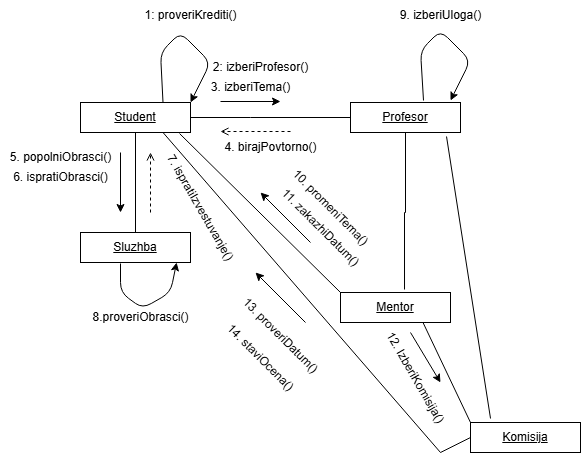

The diagram above was exported from draw.io. Its source (the exported page's mxGraphModel, read from the mxfile embedded in the PNG):
<mxGraphModel dx="1434" dy="1144" grid="0" gridSize="10" guides="1" tooltips="1" connect="1" arrows="1" fold="1" page="0" pageScale="1" pageWidth="850" pageHeight="1100" background="#ffffff" math="0" shadow="0">
  <root>
    <mxCell id="0" />
    <mxCell id="1" parent="0" />
    <mxCell id="eyhWwigsPGY4eZZkfaSD-1" style="edgeStyle=orthogonalEdgeStyle;rounded=0;orthogonalLoop=1;jettySize=auto;html=1;entryX=0.5;entryY=0;entryDx=0;entryDy=0;endArrow=none;startFill=0;" edge="1" parent="1" source="eyhWwigsPGY4eZZkfaSD-2" target="eyhWwigsPGY4eZZkfaSD-12">
      <mxGeometry relative="1" as="geometry" />
    </mxCell>
    <mxCell id="eyhWwigsPGY4eZZkfaSD-2" value="&lt;u&gt;Student&lt;/u&gt;" style="rounded=0;whiteSpace=wrap;html=1;fillStyle=solid;fillColor=none;" vertex="1" parent="1">
      <mxGeometry x="100" y="90" width="110" height="30" as="geometry" />
    </mxCell>
    <mxCell id="eyhWwigsPGY4eZZkfaSD-3" value="" style="endArrow=classic;html=1;rounded=1;curved=0;exitX=0.75;exitY=0;exitDx=0;exitDy=0;entryX=1;entryY=0;entryDx=0;entryDy=0;" edge="1" parent="1" source="eyhWwigsPGY4eZZkfaSD-2" target="eyhWwigsPGY4eZZkfaSD-2">
      <mxGeometry width="50" height="50" relative="1" as="geometry">
        <mxPoint x="180" y="70" as="sourcePoint" />
        <mxPoint x="210" y="80" as="targetPoint" />
        <Array as="points">
          <mxPoint x="180" y="40" />
          <mxPoint x="200" y="20" />
          <mxPoint x="230" y="50" />
        </Array>
      </mxGeometry>
    </mxCell>
    <mxCell id="eyhWwigsPGY4eZZkfaSD-4" value="1: proveriKrediti()" style="text;html=1;align=center;verticalAlign=middle;resizable=0;points=[];autosize=1;strokeColor=none;fillColor=none;" vertex="1" parent="1">
      <mxGeometry x="150" y="-12" width="120" height="30" as="geometry" />
    </mxCell>
    <mxCell id="eyhWwigsPGY4eZZkfaSD-5" value="&lt;u&gt;Profesor&lt;/u&gt;" style="rounded=0;whiteSpace=wrap;html=1;fillStyle=solid;fillColor=none;" vertex="1" parent="1">
      <mxGeometry x="370" y="90" width="110" height="30" as="geometry" />
    </mxCell>
    <mxCell id="eyhWwigsPGY4eZZkfaSD-6" value="" style="endArrow=none;html=1;rounded=0;exitX=1;exitY=0.5;exitDx=0;exitDy=0;entryX=0;entryY=0.5;entryDx=0;entryDy=0;startFill=0;" edge="1" parent="1" source="eyhWwigsPGY4eZZkfaSD-2" target="eyhWwigsPGY4eZZkfaSD-5">
      <mxGeometry width="50" height="50" relative="1" as="geometry">
        <mxPoint x="330" y="310" as="sourcePoint" />
        <mxPoint x="380" y="260" as="targetPoint" />
        <Array as="points">
          <mxPoint x="270" y="105" />
        </Array>
      </mxGeometry>
    </mxCell>
    <mxCell id="eyhWwigsPGY4eZZkfaSD-7" value="2: izberiProfesor()" style="text;html=1;align=center;verticalAlign=middle;resizable=0;points=[];autosize=1;strokeColor=none;fillColor=none;" vertex="1" parent="1">
      <mxGeometry x="220" y="40" width="120" height="30" as="geometry" />
    </mxCell>
    <mxCell id="eyhWwigsPGY4eZZkfaSD-8" value="" style="endArrow=open;html=1;rounded=0;endFill=0;dashed=1;" edge="1" parent="1">
      <mxGeometry width="50" height="50" relative="1" as="geometry">
        <mxPoint x="310" y="119" as="sourcePoint" />
        <mxPoint x="240" y="119" as="targetPoint" />
      </mxGeometry>
    </mxCell>
    <mxCell id="eyhWwigsPGY4eZZkfaSD-9" value="" style="endArrow=classic;html=1;rounded=0;" edge="1" parent="1">
      <mxGeometry width="50" height="50" relative="1" as="geometry">
        <mxPoint x="240" y="89" as="sourcePoint" />
        <mxPoint x="300" y="89" as="targetPoint" />
      </mxGeometry>
    </mxCell>
    <mxCell id="eyhWwigsPGY4eZZkfaSD-10" value="4. birajPovtorno()" style="text;html=1;align=center;verticalAlign=middle;resizable=0;points=[];autosize=1;strokeColor=none;fillColor=none;" vertex="1" parent="1">
      <mxGeometry x="230" y="120" width="120" height="30" as="geometry" />
    </mxCell>
    <mxCell id="eyhWwigsPGY4eZZkfaSD-11" value="3. izberiTema()" style="text;html=1;align=center;verticalAlign=middle;resizable=0;points=[];autosize=1;strokeColor=none;fillColor=none;" vertex="1" parent="1">
      <mxGeometry x="220" y="60" width="100" height="30" as="geometry" />
    </mxCell>
    <mxCell id="eyhWwigsPGY4eZZkfaSD-12" value="&lt;u&gt;Sluzhba&lt;/u&gt;" style="rounded=0;whiteSpace=wrap;html=1;fillStyle=solid;fillColor=none;" vertex="1" parent="1">
      <mxGeometry x="100" y="220" width="110" height="30" as="geometry" />
    </mxCell>
    <mxCell id="eyhWwigsPGY4eZZkfaSD-13" value="" style="endArrow=classic;html=1;rounded=0;" edge="1" parent="1">
      <mxGeometry width="50" height="50" relative="1" as="geometry">
        <mxPoint x="140" y="140" as="sourcePoint" />
        <mxPoint x="140" y="200" as="targetPoint" />
      </mxGeometry>
    </mxCell>
    <mxCell id="eyhWwigsPGY4eZZkfaSD-14" value="5. popolniObrasci()" style="text;html=1;align=center;verticalAlign=middle;resizable=0;points=[];autosize=1;strokeColor=none;fillColor=none;" vertex="1" parent="1">
      <mxGeometry x="20" y="130" width="120" height="30" as="geometry" />
    </mxCell>
    <mxCell id="eyhWwigsPGY4eZZkfaSD-15" value="6. ispratiObrasci()" style="text;html=1;align=center;verticalAlign=middle;resizable=0;points=[];autosize=1;strokeColor=none;fillColor=none;" vertex="1" parent="1">
      <mxGeometry x="20" y="150" width="120" height="30" as="geometry" />
    </mxCell>
    <mxCell id="eyhWwigsPGY4eZZkfaSD-16" value="" style="endArrow=open;html=1;rounded=0;endFill=0;dashed=1;" edge="1" parent="1">
      <mxGeometry width="50" height="50" relative="1" as="geometry">
        <mxPoint x="170" y="200" as="sourcePoint" />
        <mxPoint x="170" y="140" as="targetPoint" />
      </mxGeometry>
    </mxCell>
    <mxCell id="eyhWwigsPGY4eZZkfaSD-17" value="7. ispratiIzvestuvanje()" style="text;html=1;align=center;verticalAlign=middle;resizable=0;points=[];autosize=1;strokeColor=none;fillColor=none;rotation=60;" vertex="1" parent="1">
      <mxGeometry x="150" y="180" width="140" height="30" as="geometry" />
    </mxCell>
    <mxCell id="eyhWwigsPGY4eZZkfaSD-18" value="" style="endArrow=classic;html=1;rounded=1;entryX=0.855;entryY=1.133;entryDx=0;entryDy=0;entryPerimeter=0;exitX=0.345;exitY=1.167;exitDx=0;exitDy=0;exitPerimeter=0;curved=0;" edge="1" parent="1">
      <mxGeometry width="50" height="50" relative="1" as="geometry">
        <mxPoint x="140.00000000000006" y="251.0200000000002" as="sourcePoint" />
        <mxPoint x="196.09999999999997" y="249.99999999999977" as="targetPoint" />
        <Array as="points">
          <mxPoint x="140" y="280" />
          <mxPoint x="162.05" y="296" />
          <mxPoint x="190" y="280" />
        </Array>
      </mxGeometry>
    </mxCell>
    <mxCell id="eyhWwigsPGY4eZZkfaSD-19" value="8.proveriObrasci()" style="text;html=1;align=center;verticalAlign=middle;resizable=0;points=[];autosize=1;strokeColor=none;fillColor=none;" vertex="1" parent="1">
      <mxGeometry x="100" y="290" width="120" height="30" as="geometry" />
    </mxCell>
    <mxCell id="eyhWwigsPGY4eZZkfaSD-20" value="" style="endArrow=classic;html=1;rounded=1;curved=0;exitX=0.75;exitY=0;exitDx=0;exitDy=0;entryX=1;entryY=0;entryDx=0;entryDy=0;" edge="1" parent="1">
      <mxGeometry width="50" height="50" relative="1" as="geometry">
        <mxPoint x="443" y="88" as="sourcePoint" />
        <mxPoint x="470" y="88" as="targetPoint" />
        <Array as="points">
          <mxPoint x="440" y="38" />
          <mxPoint x="460" y="18" />
          <mxPoint x="490" y="48" />
        </Array>
      </mxGeometry>
    </mxCell>
    <mxCell id="eyhWwigsPGY4eZZkfaSD-21" value="9. izberiUloga()" style="text;html=1;align=center;verticalAlign=middle;resizable=0;points=[];autosize=1;strokeColor=none;fillColor=none;" vertex="1" parent="1">
      <mxGeometry x="410" y="-12" width="100" height="30" as="geometry" />
    </mxCell>
    <mxCell id="eyhWwigsPGY4eZZkfaSD-22" value="&lt;u&gt;Mentor&lt;/u&gt;" style="rounded=0;whiteSpace=wrap;html=1;fillStyle=solid;fillColor=none;" vertex="1" parent="1">
      <mxGeometry x="360" y="280" width="110" height="30" as="geometry" />
    </mxCell>
    <mxCell id="eyhWwigsPGY4eZZkfaSD-23" style="edgeStyle=orthogonalEdgeStyle;rounded=0;orthogonalLoop=1;jettySize=auto;html=1;exitX=0.5;exitY=1;exitDx=0;exitDy=0;entryX=0.582;entryY=-0.1;entryDx=0;entryDy=0;entryPerimeter=0;endArrow=none;startFill=0;" edge="1" parent="1" source="eyhWwigsPGY4eZZkfaSD-5" target="eyhWwigsPGY4eZZkfaSD-22">
      <mxGeometry relative="1" as="geometry" />
    </mxCell>
    <mxCell id="eyhWwigsPGY4eZZkfaSD-24" value="" style="endArrow=none;html=1;rounded=0;exitX=0.9;exitY=1.033;exitDx=0;exitDy=0;exitPerimeter=0;entryX=0;entryY=0;entryDx=0;entryDy=0;" edge="1" parent="1" source="eyhWwigsPGY4eZZkfaSD-2" target="eyhWwigsPGY4eZZkfaSD-22">
      <mxGeometry width="50" height="50" relative="1" as="geometry">
        <mxPoint x="250" y="310" as="sourcePoint" />
        <mxPoint x="300" y="260" as="targetPoint" />
      </mxGeometry>
    </mxCell>
    <mxCell id="eyhWwigsPGY4eZZkfaSD-25" value="" style="endArrow=classic;html=1;rounded=0;" edge="1" parent="1">
      <mxGeometry width="50" height="50" relative="1" as="geometry">
        <mxPoint x="330" y="230" as="sourcePoint" />
        <mxPoint x="280" y="180" as="targetPoint" />
      </mxGeometry>
    </mxCell>
    <mxCell id="eyhWwigsPGY4eZZkfaSD-26" value="10. promeniTema()" style="text;html=1;align=center;verticalAlign=middle;resizable=0;points=[];autosize=1;strokeColor=none;fillColor=none;rotation=45;" vertex="1" parent="1">
      <mxGeometry x="290" y="180" width="120" height="30" as="geometry" />
    </mxCell>
    <mxCell id="eyhWwigsPGY4eZZkfaSD-27" value="11. zakazhiDatum()" style="text;html=1;align=center;verticalAlign=middle;resizable=0;points=[];autosize=1;strokeColor=none;fillColor=none;rotation=45;" vertex="1" parent="1">
      <mxGeometry x="275" y="200" width="130" height="30" as="geometry" />
    </mxCell>
    <mxCell id="eyhWwigsPGY4eZZkfaSD-28" value="&lt;u&gt;Komisija&lt;/u&gt;" style="rounded=0;whiteSpace=wrap;html=1;fillStyle=solid;fillColor=none;" vertex="1" parent="1">
      <mxGeometry x="490" y="410" width="110" height="30" as="geometry" />
    </mxCell>
    <mxCell id="eyhWwigsPGY4eZZkfaSD-29" value="" style="endArrow=none;html=1;rounded=0;entryX=0.873;entryY=1.133;entryDx=0;entryDy=0;entryPerimeter=0;exitX=0.182;exitY=-0.133;exitDx=0;exitDy=0;exitPerimeter=0;" edge="1" parent="1" source="eyhWwigsPGY4eZZkfaSD-28" target="eyhWwigsPGY4eZZkfaSD-5">
      <mxGeometry width="50" height="50" relative="1" as="geometry">
        <mxPoint x="360" y="310" as="sourcePoint" />
        <mxPoint x="410" y="260" as="targetPoint" />
      </mxGeometry>
    </mxCell>
    <mxCell id="eyhWwigsPGY4eZZkfaSD-30" value="" style="endArrow=none;html=1;rounded=0;entryX=0.75;entryY=1;entryDx=0;entryDy=0;exitX=0;exitY=0.5;exitDx=0;exitDy=0;" edge="1" parent="1" source="eyhWwigsPGY4eZZkfaSD-28" target="eyhWwigsPGY4eZZkfaSD-2">
      <mxGeometry width="50" height="50" relative="1" as="geometry">
        <mxPoint x="275" y="420" as="sourcePoint" />
        <mxPoint x="325" y="370" as="targetPoint" />
        <Array as="points">
          <mxPoint x="460" y="440" />
        </Array>
      </mxGeometry>
    </mxCell>
    <mxCell id="eyhWwigsPGY4eZZkfaSD-31" value="" style="endArrow=none;html=1;rounded=0;entryX=0.75;entryY=1;entryDx=0;entryDy=0;exitX=0;exitY=0;exitDx=0;exitDy=0;" edge="1" parent="1" source="eyhWwigsPGY4eZZkfaSD-28" target="eyhWwigsPGY4eZZkfaSD-22">
      <mxGeometry width="50" height="50" relative="1" as="geometry">
        <mxPoint x="360" y="310" as="sourcePoint" />
        <mxPoint x="410" y="260" as="targetPoint" />
      </mxGeometry>
    </mxCell>
    <mxCell id="eyhWwigsPGY4eZZkfaSD-32" value="" style="endArrow=classic;html=1;rounded=0;" edge="1" parent="1">
      <mxGeometry width="50" height="50" relative="1" as="geometry">
        <mxPoint x="430" y="320" as="sourcePoint" />
        <mxPoint x="460" y="370" as="targetPoint" />
      </mxGeometry>
    </mxCell>
    <mxCell id="eyhWwigsPGY4eZZkfaSD-33" value="12. IzberiKomisija()" style="text;html=1;align=center;verticalAlign=middle;resizable=0;points=[];autosize=1;strokeColor=none;fillColor=none;rotation=60;" vertex="1" parent="1">
      <mxGeometry x="370" y="350" width="130" height="30" as="geometry" />
    </mxCell>
    <mxCell id="eyhWwigsPGY4eZZkfaSD-34" value="" style="endArrow=classic;html=1;rounded=0;" edge="1" parent="1">
      <mxGeometry width="50" height="50" relative="1" as="geometry">
        <mxPoint x="325" y="310" as="sourcePoint" />
        <mxPoint x="275" y="260" as="targetPoint" />
      </mxGeometry>
    </mxCell>
    <mxCell id="eyhWwigsPGY4eZZkfaSD-35" value="13. proveriDatum()" style="text;html=1;align=center;verticalAlign=middle;resizable=0;points=[];autosize=1;strokeColor=none;fillColor=none;rotation=45;" vertex="1" parent="1">
      <mxGeometry x="240" y="308" width="120" height="30" as="geometry" />
    </mxCell>
    <mxCell id="eyhWwigsPGY4eZZkfaSD-36" value="14. staviOcena()" style="text;html=1;align=center;verticalAlign=middle;resizable=0;points=[];autosize=1;strokeColor=none;fillColor=none;rotation=45;" vertex="1" parent="1">
      <mxGeometry x="225" y="330" width="110" height="30" as="geometry" />
    </mxCell>
  </root>
</mxGraphModel>